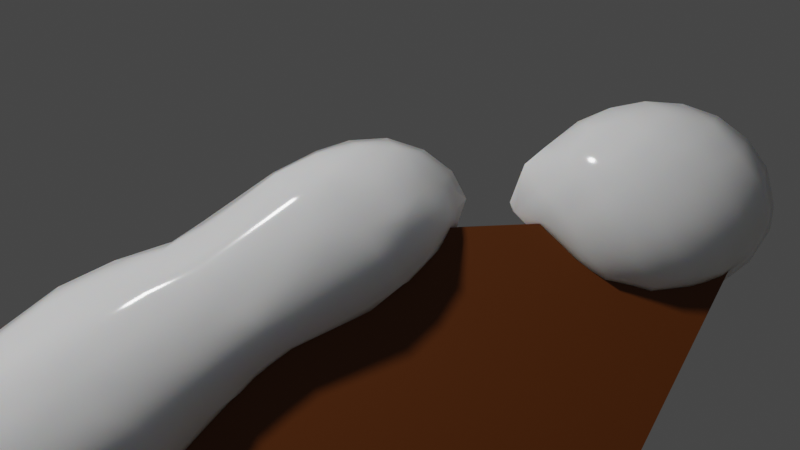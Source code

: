 # Source: sign.blend  (saved by Blender 3.3.6; exported with 4.5.12 LTS)
import bpy
from mathutils import Matrix  # noqa: F401  (used for matrix-valued properties, if any)

bpy.ops.wm.read_factory_settings(use_empty=True)
scene = bpy.context.scene
scene.name = 'Scene'

# ---- collections
col_collection = bpy.data.collections.new('Collection'); scene.collection.children.link(col_collection)

# ---- materials (node trees are filled in below, after node groups)
mat_material_001 = bpy.data.materials.new('Material.001')
mat_snow = bpy.data.materials.new('Snow')
mat_snow.displacement_method = 'DISPLACEMENT'

# ---- node groups
ng_auto_smooth = bpy.data.node_groups.new('Auto Smooth', 'GeometryNodeTree')
_s = ng_auto_smooth.interface.new_socket(name='Geometry', in_out='OUTPUT', socket_type='NodeSocketGeometry')
_s = ng_auto_smooth.interface.new_socket(name='Geometry', in_out='INPUT', socket_type='NodeSocketGeometry')
_s = ng_auto_smooth.interface.new_socket(name='Angle', in_out='INPUT', socket_type='NodeSocketFloat')
_s.subtype = 'ANGLE'
_s.min_value = 0.0
_s.max_value = 3.142
ng_auto_smooth.is_modifier = True
_N = ng_auto_smooth.nodes; _L = ng_auto_smooth.links
n0 = _N.new('NodeGroupOutput'); n0.name = 'Group Output'; n0.location = (480, -100)
n1 = _N.new('NodeGroupInput'); n1.name = 'Group Input'; n1.location = (-420, -300)
n2 = _N.new('NodeGroupInput'); n2.name = 'Group Input.001'; n2.location = (-60, -100)
n3 = _N.new('GeometryNodeSetShadeSmooth'); n3.name = 'Set Shade Smooth'; n3.location = (120, -100)
n3.domain = 'EDGE'
n4 = _N.new('GeometryNodeSetShadeSmooth'); n4.name = 'Set Shade Smooth.001'; n4.location = (300, -100)
n5 = _N.new('GeometryNodeInputMeshEdgeAngle'); n5.name = 'Edge Angle'; n5.location = (-420, -220)
n6 = _N.new('GeometryNodeInputEdgeSmooth'); n6.name = 'Is Edge Smooth'; n6.location = (-60, -160)
n7 = _N.new('GeometryNodeInputShadeSmooth'); n7.name = 'Is Face Smooth'; n7.location = (-240, -340)
n8 = _N.new('FunctionNodeBooleanMath'); n8.name = 'Boolean Math'; n8.location = (-60, -220)
n9 = _N.new('FunctionNodeCompare'); n9.name = 'Compare'; n9.location = (-240, -180)
n9.operation = 'LESS_EQUAL'
_L.new(n5.outputs[0], n9.inputs[0])
_L.new(n4.outputs[0], n0.inputs[0])
_L.new(n1.outputs[1], n9.inputs[1])
_L.new(n9.outputs[0], n8.inputs[0])
_L.new(n7.outputs[0], n8.inputs[1])
_L.new(n2.outputs[0], n3.inputs[0])
_L.new(n6.outputs[0], n3.inputs[1])
_L.new(n3.outputs[0], n4.inputs[0])
_L.new(n8.outputs[0], n3.inputs[2])
n0.is_active_output = True

# ---- material node trees
mat_material_001.use_nodes = True; mat_material_001.node_tree.nodes.clear()
_N = mat_material_001.node_tree.nodes; _L = mat_material_001.node_tree.links
n0 = _N.new('ShaderNodeBsdfPrincipled'); n0.name = 'Principled BSDF'; n0.location = (10, 300)
n0.distribution = 'GGX'
n0.subsurface_method = 'RANDOM_WALK_SKIN'
n0.inputs[0].default_value = (0.1329, 0.0331, 0.0, 1.0)
n0.inputs[3].default_value = 1.45
n0.inputs[27].default_value = (0.0, 0.0, 0.0, 1.0)
n0.inputs[28].default_value = 1.0
n1 = _N.new('ShaderNodeOutputMaterial'); n1.name = 'Material Output'; n1.location = (300, 300)
_L.new(n0.outputs[0], n1.inputs[0])
n1.is_active_output = True
mat_snow.use_nodes = True; mat_snow.node_tree.nodes.clear()
_N = mat_snow.node_tree.nodes; _L = mat_snow.node_tree.links
n0 = _N.new('ShaderNodeOutputMaterial'); n0.name = 'Material Output'; n0.location = (100, 0)
n1 = _N.new('ShaderNodeBsdfPrincipled'); n1.name = 'Principled BSDF'; n1.location = (-200, 600)
n1.subsurface_method = 'RANDOM_WALK_SKIN'
n1.inputs[0].default_value = (0.904, 0.904, 0.904, 1.0)
n1.inputs[2].default_value = 0.1
n1.inputs[3].default_value = 1.45
n1.inputs[8].default_value = 1.0
n1.inputs[10].default_value = 1.0
n1.inputs[13].default_value = 0.224
n1.inputs[20].default_value = 0.1
n1.inputs[21].default_value = 1.2
n1.inputs[27].default_value = (0.0, 0.0, 0.0, 1.0)
n1.inputs[28].default_value = 1.0
n2 = _N.new('ShaderNodeVectorMath'); n2.name = 'Vector Math'; n2.location = (-400, 400)
n2.operation = 'MULTIPLY'
n2.inputs[1].default_value = (0.5, 0.5, 0.5)
n3 = _N.new('ShaderNodeCombineXYZ'); n3.name = 'Combine XYZ'; n3.location = (-600, 400)
n3.inputs[0].default_value = 0.36
n3.inputs[1].default_value = 0.46
n3.inputs[2].default_value = 0.6
n4 = _N.new('ShaderNodeDisplacement'); n4.name = 'Displacement'; n4.location = (-200, -100)
n4.inputs[1].default_value = 0.1
n4.inputs[2].default_value = 0.3
n5 = _N.new('ShaderNodeMath'); n5.name = 'Math'; n5.location = (-400, -100)
n5.operation = 'MULTIPLY'
n5.inputs[1].default_value = 0.1
n6 = _N.new('ShaderNodeMath'); n6.name = 'Math.001'; n6.location = (-600, -100)
n7 = _N.new('ShaderNodeMath'); n7.name = 'Math.002'; n7.location = (-800, -100)
n8 = _N.new('ShaderNodeMath'); n8.name = 'Math.003'; n8.location = (-1000, -100)
n8.operation = 'MULTIPLY'
n8.inputs[1].default_value = 0.6
n9 = _N.new('ShaderNodeMath'); n9.name = 'Math.004'; n9.location = (-1000, -300)
n9.operation = 'MULTIPLY'
n9.inputs[1].default_value = 0.4
n10 = _N.new('ShaderNodeMapRange'); n10.name = 'Map Range'; n10.location = (-400, 200)
n10.inputs[1].default_value = 0.525
n10.inputs[2].default_value = 0.58
n11 = _N.new('ShaderNodeMapRange'); n11.name = 'Map Range.001'; n11.location = (-1200, -300)
n11.inputs[1].default_value = 0.069
n11.inputs[2].default_value = 0.757
n12 = _N.new('ShaderNodeMapRange'); n12.name = 'Map Range.002'; n12.location = (-800, -300)
n12.inputs[1].default_value = 0.069
n12.inputs[2].default_value = 0.757
n13 = _N.new('ShaderNodeTexVoronoi'); n13.name = 'Voronoi Texture'; n13.location = (-1500, 200)
n13.feature = 'N_SPHERE_RADIUS'
n13.inputs[2].default_value = 30.0
n14 = _N.new('ShaderNodeTexNoise'); n14.name = 'Noise Texture'; n14.location = (-1500, 0)
n14.inputs[2].default_value = 12.0
n15 = _N.new('ShaderNodeTexNoise'); n15.name = 'Noise Texture.001'; n15.location = (-1500, -250)
n15.inputs[2].default_value = 2.0
n15.inputs[3].default_value = 4.0
n16 = _N.new('ShaderNodeTexNoise'); n16.name = 'Noise Texture.002'; n16.location = (-1500, -500)
n16.inputs[2].default_value = 1.0
n16.inputs[3].default_value = 4.0
n17 = _N.new('ShaderNodeMapping'); n17.name = 'Mapping'; n17.location = (-1700, 0)
n17.inputs[3].default_value = (12.0, 12.0, 12.0)
n18 = _N.new('ShaderNodeTexCoord'); n18.name = 'Texture Coordinate'; n18.location = (-1900, 0)
_L.new(n1.outputs[0], n0.inputs[0])
_L.new(n2.outputs[0], n1.inputs[9])
_L.new(n3.outputs[0], n2.inputs[0])
_L.new(n4.outputs[0], n0.inputs[2])
_L.new(n5.outputs[0], n4.inputs[0])
_L.new(n6.outputs[0], n5.inputs[0])
_L.new(n7.outputs[0], n6.inputs[0])
_L.new(n8.outputs[0], n7.inputs[0])
_L.new(n9.outputs[0], n7.inputs[1])
_L.new(n10.outputs[0], n1.inputs[19])
_L.new(n11.outputs[0], n9.inputs[0])
_L.new(n12.outputs[0], n6.inputs[1])
_L.new(n13.outputs[4], n10.inputs[0])
_L.new(n14.outputs[0], n8.inputs[0])
_L.new(n15.outputs[0], n11.inputs[0])
_L.new(n16.outputs[0], n12.inputs[0])
_L.new(n17.outputs[0], n13.inputs[0])
_L.new(n17.outputs[0], n14.inputs[0])
_L.new(n17.outputs[0], n15.inputs[0])
_L.new(n17.outputs[0], n16.inputs[0])
_L.new(n18.outputs[3], n17.inputs[0])
n0.is_active_output = True

# ---- world
world_world = bpy.data.worlds.new('World'); scene.world = world_world
world_world.use_nodes = True; world_world.node_tree.nodes.clear()
_N = world_world.node_tree.nodes; _L = world_world.node_tree.links
n0 = _N.new('ShaderNodeOutputWorld'); n0.name = 'World Output'; n0.location = (300, 300)
n1 = _N.new('ShaderNodeBackground'); n1.name = 'Background'; n1.location = (10, 300)
n1.inputs[0].default_value = (0.05088, 0.05088, 0.05088, 1.0)
_L.new(n1.outputs[0], n0.inputs[0])
n0.is_active_output = True
world_world.color = (0.05088, 0.05088, 0.05088)
world_world.use_sun_shadow = False
world_world.sun_shadow_jitter_overblur = 0.0

# ---- cameras
cam_camera = bpy.data.cameras.new('Camera')

# ---- lights
light_spot = bpy.data.lights.new('Spot', 'SPOT')
light_spot.transmission_factor = 0.0
light_spot.energy = 1000.0
light_spot.shadow_soft_size = 0.25
light_spot.shadow_maximum_resolution = 0.006
light_spot.use_absolute_resolution = True

# ---- meshes
me_cylinder = bpy.data.meshes.new('Cylinder')
me_cylinder.from_pydata([(0.0, 1.0, -0.946), (0.0, 1.0, 1.054), (0.7071, 0.7071, -0.946), (0.7071, 0.7071, 1.054), (1.0, 0.0, -0.946), (1.0, 0.0, 1.054), (0.7071, -0.7071, -0.946), (0.7071, -0.7071, 1.054), (0.0, -1.0, -0.946), (0.0, -1.0, 1.054), (-0.7071, -0.7071, -0.946), (-0.7071, -0.7071, 1.054), (-1.0, 0.0, -0.946), (-1.0, 0.0, 1.054), (-0.7071, 0.7071, -0.946), (-0.7071, 0.7071, 1.054), (0.2898, -2.987, 2.12), (0.2898, -2.987, 1.017), (0.2898, 3.879, 2.12), (0.2898, 3.879, 1.017), (0.2898, -6.023, 1.568), (-0.3623, -2.987, 2.12), (-0.3623, -2.987, 1.017), (-0.3623, 3.879, 2.12), (-0.3623, 3.879, 1.017), (-0.3623, -6.023, 1.568), (-0.5352, 3.258, 2.053), (-0.5023, 3.604, 2.137), (-0.8754, 3.227, 2.142), (-0.5955, 3.697, 2.238), (-0.9473, 3.324, 2.242), (-0.9414, 3.301, 2.368), (-0.5922, 3.686, 2.361), (-0.5165, 3.582, 2.449), (-0.1603, 3.83, 2.356), (-0.1603, 3.841, 2.241), (0.2146, 3.787, 2.356), (0.2146, 3.798, 2.241), (0.5652, 3.606, 2.241), (0.5565, 3.603, 2.355), (0.2156, 3.635, 2.127), (0.1844, 3.624, 2.468), (-0.9255, 2.915, 2.474), (-1.103, 2.883, 2.356), (-1.003, 2.508, 2.47), (-1.158, 2.49, 2.355), (-1.165, 2.504, 2.241), (-1.112, 2.883, 2.241), (-1.147, 1.758, 2.356), (-1.156, 1.753, 2.242), (-0.996, 1.78, 2.471), (-1.027, 0.8128, 2.471), (-1.172, 1.011, 2.356), (-1.181, 1.008, 2.241), (-1.151, 0.5505, 2.356), (-1.157, 0.5269, 2.238), (-0.8985, -0.01197, 2.466), (-1.003, -0.3597, 2.355), (-0.9, -0.7038, 2.419), (-1.012, -0.3434, 2.239), (-0.8754, -0.4589, 2.138), (-0.9049, -0.08007, 2.129), (-0.5191, -0.06366, 2.021), (-0.5596, 0.1961, 2.009), (-0.9337, 0.1538, 2.114), (-0.5371, 0.7922, 1.978), (-0.7345, 0.7718, 2.015), (-0.9091, 0.7602, 2.065), (-1.055, 0.7773, 2.127), (-0.9093, 1.758, 2.076), (-1.027, 1.761, 2.127), (-0.9108, 2.505, 2.075), (-1.036, 2.487, 2.128), (-0.94, 2.936, 2.115), (-0.9057, -0.8941, 2.16), (-0.8332, -0.8786, 2.128), (-0.9265, -1.908, 2.119), (-0.9958, -0.8595, 2.356), (-1.007, -0.8531, 2.241), (-0.9004, -1.89, 2.464), (-1.076, -1.893, 2.355), (-1.091, -1.912, 2.239), (-1.03, -2.366, 2.356), (-1.055, -2.366, 2.241), (-0.9173, -2.748, 2.359), (-0.9411, -2.792, 2.239), (-0.8706, -2.336, 2.456), (-0.6814, -3.116, 2.356), (-0.745, -3.116, 2.241), (-0.5352, -3.244, 2.356), (-0.5352, -3.335, 2.241), (-0.5387, -0.3572, 2.538), (-0.564, 0.5214, 2.592), (-0.9105, 0.7664, 2.516), (-0.6036, 1.021, 2.596), (-0.5594, 1.753, 2.592), (-0.5675, 2.495, 2.59), (-0.9093, 1.751, 2.506), (-0.9125, 2.498, 2.507), (-0.5221, 2.865, 2.58), (-0.156, 3.236, 2.571), (-0.5352, 3.258, 2.529), (-0.162, 0.873, 2.638), (-0.1732, 0.1771, 2.609), (0.2283, 0.1799, 2.601), (0.5895, -0.1165, 2.52), (0.5535, 0.2949, 2.57), (0.2146, 0.6334, 2.626), (0.5964, 0.8231, 2.586), (0.2153, 1.079, 2.633), (0.5871, 1.471, 2.583), (0.2038, 2.462, 2.617), (0.5503, 2.476, 2.574), (0.2477, 2.937, 2.593), (0.5895, 2.883, 2.543), (0.2146, 3.258, 2.555), (0.6064, 3.295, 2.475), (-0.1603, 2.883, 2.607), (-0.1603, 2.508, 2.624), (-0.1545, 1.782, 2.628), (0.5777, -0.5803, 2.473), (0.2146, -0.4914, 2.552), (0.5538, -0.8714, 2.458), (0.2088, -0.9666, 2.532), (0.5453, -1.247, 2.457), (0.2136, -1.877, 2.547), (0.5756, -1.889, 2.463), (0.2146, -2.366, 2.53), (0.5487, -2.328, 2.457), (0.225, -2.822, 2.486), (0.3501, -2.741, 2.47), (-0.1605, -3.108, 2.46), (-0.1603, -2.741, 2.523), (0.2146, -3.116, 2.421), (0.2146, -3.275, 2.356), (-0.1603, -3.379, 2.356), (-0.1603, -2.366, 2.555), (-0.1667, -1.839, 2.571), (-0.1603, -0.8663, 2.556), (-0.1666, -0.4643, 2.567), (0.9066, 0.3032, 2.464), (1.019, 0.1884, 2.358), (0.8068, -0.4914, 2.356), (0.8248, -0.4658, 2.242), (0.5783, -0.7925, 2.131), (0.5966, -0.454, 2.103), (1.031, 0.2033, 2.242), (0.9356, 0.3002, 2.133), (0.975, 0.8264, 2.471), (1.099, 0.6334, 2.356), (1.131, 1.13, 2.355), (1.137, 1.181, 2.241), (1.108, 0.6334, 2.241), (0.9697, 1.438, 2.468), (0.9259, 2.483, 2.456), (1.043, 2.499, 2.356), (1.052, 2.493, 2.241), (0.9738, 2.91, 2.363), (0.9823, 2.923, 2.234), (0.8199, 2.883, 2.47), (0.8355, 3.258, 2.356), (0.8461, 3.258, 2.241), (0.6283, 3.311, 2.116), (0.8519, 2.883, 2.127), (0.5516, 2.862, 2.027), (0.9406, 2.516, 2.137), (0.986, 1.491, 2.125), (0.5795, 2.491, 2.015), (0.9916, 1.008, 2.116), (0.9737, 0.6022, 2.125), (0.6169, 0.6126, 2.008), (0.576, 0.3072, 2.017), (0.216, 0.4779, 1.961), (0.6317, 1.007, 2.001), (0.2288, 1.122, 1.951), (0.6316, 1.509, 2.008), (0.2092, 2.498, 1.966), (0.2146, 2.883, 1.984), (0.2081, 3.232, 2.022), (-0.1603, 2.883, 1.975), (-0.1603, 2.508, 1.958), (-0.1488, 1.762, 1.954), (0.2246, -0.2264, 2.012), (-0.1661, 0.4995, 1.955), (-0.1717, -0.4091, 2.012), (0.721, -0.8663, 2.356), (0.732, -0.8663, 2.241), (0.7015, -1.241, 2.356), (0.7124, -1.241, 2.241), (0.7471, -1.9, 2.355), (0.7609, -1.929, 2.24), (0.7087, -2.366, 2.356), (0.7332, -2.366, 2.241), (0.6016, -2.773, 2.362), (0.6237, -2.831, 2.242), (0.4626, -3.116, 2.241), (0.4013, -3.116, 2.356), (0.2146, -3.375, 2.241), (-0.7726, 3.258, 2.47), (-0.1893, 3.641, 2.472), (-0.1566, 3.258, 2.016), (-0.5445, 2.913, 2.01), (-0.162, 3.666, 2.118), (-0.6799, 2.495, 2.013), (-0.5401, 2.49, 1.989), (-0.1609, 1.057, 1.945), (-0.5359, 1.762, 1.987), (-0.6806, 1.772, 2.013), (-0.5409, -0.9566, 2.056), (-0.7801, -0.7063, 2.469), (-0.5335, -0.8927, 2.528), (-0.5336, -1.878, 2.548), (-0.5352, -2.366, 2.531), (-0.5831, -2.81, 2.479), (-0.9093, -2.36, 2.126), (-0.1635, -0.9759, 2.029), (0.2146, -1.241, 2.048), (0.2079, -0.7379, 2.044), (0.2146, -1.616, 2.034), (-0.1224, -1.565, 2.011), (-0.1603, -1.991, 2.002), (0.1827, -1.981, 2.02), (-0.1591, -2.545, 2.013), (0.1732, -2.336, 2.022), (0.2146, -2.741, 2.056), (0.2268, -3.177, 2.121), (-0.1603, -3.116, 2.069), (-0.1605, -3.477, 2.142), (-0.3681, -1.902, 2.008), (-0.356, -2.366, 2.013), (0.5659, -1.252, 2.135), (0.6054, -1.941, 2.121), (-0.5352, -0.4914, 2.048), (-0.5365, -1.907, 2.025), (-0.5352, -2.366, 2.031), (-0.9102, -2.741, 2.187), (0.5895, -2.369, 2.128), (0.5466, -2.718, 2.142), (-0.8007, -2.741, 2.127), (-0.5391, -3.14, 2.122), (-0.5352, -3.116, 2.412), (-0.5352, -2.741, 2.058), (-0.1717, -3.506, 2.246), (-0.03135, -3.491, 2.241), (-0.5352, -4.102, 1.899), (-0.6718, -4.241, 1.899), (-0.5707, -4.204, 1.773), (-0.5318, -4.186, 2.022), (-0.1723, -3.855, 2.012), (-0.1603, -3.91, 1.899), (-0.1603, -3.866, 2.047), (0.0572, -3.866, 2.013), (0.2146, -3.947, 2.013), (0.2146, -3.947, 1.899), (-0.1603, -4.014, 1.785), (0.2146, -4.026, 1.785), (0.5261, -4.235, 2.007), (0.6172, -4.198, 1.903), (0.6284, -4.223, 1.775), (-0.895, -4.597, 1.897), (-0.9183, -4.632, 1.785), (-0.928, -4.957, 1.665), (-0.7844, -4.616, 1.671), (-0.9952, -4.991, 1.899), (-1.028, -4.991, 1.785), (-0.8526, -4.967, 2.003), (-0.9609, -5.4, 1.917), (-0.8737, -5.711, 1.895), (-0.7808, -5.365, 2.013), (-1.032, -5.365, 1.785), (-0.9487, -5.372, 1.652), (-0.759, -5.365, 1.556), (-0.6947, -4.991, 1.556), (-0.5352, -5.365, 1.491), (-0.5352, -4.991, 1.514), (-0.5352, -5.74, 1.508), (-0.6861, -5.74, 1.556), (-0.8989, -5.734, 1.68), (-0.9164, -5.771, 1.802), (-0.5352, -4.616, 2.089), (-0.7533, -4.616, 2.013), (-0.1609, -4.236, 2.124), (-0.2092, -4.55, 2.139), (-0.5352, -4.991, 2.099), (-0.3547, -4.991, 2.127), (-0.5375, -6.119, 1.9), (-0.6874, -6.115, 1.785), (-0.5522, -5.763, 2.018), (-0.1582, -6.073, 2.003), (-0.1603, -6.319, 1.899), (0.2121, -6.095, 2.004), (0.2146, -6.353, 1.899), (0.6093, -6.192, 1.915), (0.6383, -5.775, 2.03), (0.2146, -5.74, 2.084), (0.2163, -5.366, 2.128), (0.5895, -5.365, 2.086), (0.2717, -4.945, 2.139), (0.2284, -4.578, 2.132), (0.5895, -4.991, 2.094), (0.5895, -4.616, 2.069), (-0.1701, -5.371, 2.126), (-0.1603, -4.991, 2.144), (0.9361, -5.359, 1.994), (0.9264, -5.007, 1.998), (1.084, -4.991, 1.899), (1.105, -5.365, 1.899), (1.144, -4.991, 1.785), (1.184, -5.365, 1.785), (1.082, -4.991, 1.671), (1.144, -5.365, 1.671), (0.9692, -5.37, 1.558), (0.922, -5.017, 1.572), (1.117, -5.74, 1.785), (1.095, -5.74, 1.671), (0.9565, -4.621, 1.895), (0.9695, -4.582, 1.771), (0.9906, -5.772, 1.906), (0.7402, -6.115, 1.899), (0.9412, -6.086, 1.782), (0.5895, -6.381, 1.785), (0.5895, -6.39, 1.671), (0.2317, -6.5, 1.661), (0.6501, -6.165, 1.548), (0.2146, -6.36, 1.556), (0.5895, -6.115, 1.523), (0.2146, -6.115, 1.48), (0.5392, -5.733, 1.455), (0.2255, -5.797, 1.434), (0.562, -5.373, 1.453), (0.2146, -5.365, 1.426), (0.2086, -5.029, 1.448), (0.5895, -4.991, 1.489), (0.5846, -4.623, 1.558), (0.2151, -4.545, 1.53), (-0.179, -4.555, 1.534), (-0.1744, -5.334, 1.436), (-0.1549, -5.734, 1.443), (-0.1603, -6.301, 1.556), (-0.1293, -6.473, 1.673), (-0.1603, -6.452, 1.785), (0.1807, -6.497, 1.786), (0.9318, -6.091, 1.672), (-0.5352, -6.257, 1.785), (-0.5988, -6.185, 1.665), (-0.5008, -6.087, 1.563), (-0.5352, -5.365, 2.081), (-0.1603, -5.74, 2.08), (-0.5122, -4.644, 1.565), (0.2394, -4.201, 1.656), (0.5485, -4.281, 1.679), (0.2146, -4.241, 2.104), (0.7566, -4.616, 2.013), (-0.4806, -4.28, 1.68), (-0.1654, -4.208, 1.653), (-0.1603, -4.991, 1.461), (-0.1603, -6.115, 1.498), (0.9421, -5.737, 1.561), (0.9362, -4.663, 1.675)], [], [(0, 1, 3, 2), (2, 3, 5, 4), (4, 5, 7, 6), (6, 7, 9, 8), (8, 9, 11, 10), (10, 11, 13, 12), (3, 1, 15, 13, 11, 9, 7, 5), (12, 13, 15, 14), (14, 15, 1, 0), (0, 2, 4, 6, 8, 10, 12, 14), (16, 18, 19, 17), (17, 20, 16), (21, 22, 24, 23), (22, 21, 25), (16, 20, 25, 21), (17, 19, 24, 22), (18, 16, 21, 23), (20, 17, 22, 25), (19, 18, 23, 24), (28, 27, 26), (40, 37, 38), (39, 36, 41), (43, 42, 31), (51, 54, 56), (57, 58, 56), (64, 63, 62), (72, 73, 71), (60, 75, 74), (75, 76, 74), (82, 84, 86), (92, 56, 91), (42, 98, 99), (101, 99, 100), (92, 91, 103), (104, 105, 106), (109, 107, 108), (109, 108, 110), (113, 111, 112), (113, 114, 115), (116, 115, 114), (154, 112, 153), (112, 111, 110), (121, 123, 120), (131, 133, 129), (137, 125, 123), (143, 141, 142), (147, 143, 144), (149, 150, 148), (161, 158, 162), (163, 162, 158), (162, 163, 164), (175, 167, 166), (171, 172, 170), (178, 164, 177), (171, 145, 182), (155, 157, 154), (142, 120, 122), (185, 142, 122), (139, 104, 103), (103, 91, 139), (49, 52, 48), (44, 45, 50), (198, 33, 31), (32, 31, 33), (178, 40, 162), (41, 116, 39), (159, 116, 114), (34, 32, 199), (26, 27, 200), (33, 198, 101), (36, 34, 41), (201, 73, 26), (42, 198, 31), (201, 204, 203), (117, 99, 118), (206, 181, 205), (178, 162, 164), (161, 162, 38), (158, 156, 165), (42, 99, 198), (101, 198, 99), (204, 180, 181), (94, 97, 93), (180, 176, 181), (159, 154, 157), (165, 166, 167), (42, 44, 98), (202, 27, 35), (100, 99, 117), (151, 166, 165), (156, 151, 165), (50, 97, 98), (118, 96, 119), (209, 210, 91), (223, 224, 222), (97, 51, 93), (51, 56, 93), (119, 95, 102), (65, 183, 63), (232, 62, 184), (68, 55, 53), (94, 93, 92), (181, 174, 205), (109, 102, 107), (139, 121, 104), (147, 145, 171), (146, 143, 147), (29, 27, 28, 30), (59, 55, 61), (209, 56, 58), (63, 183, 184), (62, 63, 184), (102, 92, 103), (217, 182, 145), (140, 106, 105), (217, 145, 144), (219, 228, 215), (138, 210, 137), (221, 218, 231), (214, 238, 235), (88, 239, 90), (87, 89, 240), (229, 222, 234), (241, 234, 222), (239, 226, 227), (225, 195, 197), (134, 196, 133), (83, 81, 214), (213, 86, 84), (238, 239, 235), (84, 87, 240), (239, 227, 90), (242, 90, 227), (243, 242, 227), (135, 89, 242), (128, 130, 193), (225, 237, 195), (194, 195, 237), (196, 193, 133), (227, 225, 197), (243, 227, 197), (135, 242, 134), (246, 245, 244), (247, 248, 244), (249, 244, 248), (251, 248, 250), (253, 249, 252), (252, 256, 253), (257, 253, 256), (259, 263, 265), (263, 266, 265), (268, 265, 266), (270, 277, 269), (278, 269, 277), (247, 280, 279), (247, 279, 281), (269, 278, 266), (267, 266, 278), (267, 285, 287), (285, 289, 288), (290, 292, 293), (295, 294, 293), (296, 295, 293), (302, 301, 295), (297, 302, 295), (284, 301, 302), (318, 317, 292), (293, 292, 317), (318, 319, 317), (291, 292, 290), (291, 341, 292), (327, 325, 328), (326, 328, 325), (331, 329, 330), (331, 332, 329), (333, 332, 334), (331, 334, 332), (344, 343, 286), (276, 345, 277), (344, 277, 345), (255, 258, 349), (350, 349, 258), (256, 252, 351), (257, 315, 258), (316, 258, 315), (298, 300, 351), (256, 351, 300), (352, 256, 300), (313, 317, 319), (262, 353, 348), (353, 262, 246), (246, 254, 353), (354, 353, 254), (248, 247, 281), (250, 248, 281), (348, 335, 355), (274, 348, 355), (350, 333, 349), (333, 312, 332), (323, 357, 342), (314, 342, 357), (348, 353, 354), (348, 354, 335), (272, 348, 274), (261, 264, 260), (345, 276, 275), (252, 251, 351), (356, 337, 326), (350, 358, 333), (333, 358, 312), (352, 304, 315), (303, 293, 317), (280, 259, 265), (275, 273, 337), (276, 277, 270), (271, 276, 270), (338, 345, 356), (345, 338, 339), (344, 345, 339), (301, 347, 294), (295, 301, 294), (291, 289, 341), (358, 309, 312), (305, 315, 304), (30, 31, 32, 29), (34, 35, 29, 32), (34, 36, 37, 35), (37, 36, 39, 38), (44, 42, 43, 45), (45, 43, 47, 46), (49, 48, 45, 46), (51, 50, 48, 52), (50, 45, 48), (55, 54, 52, 53), (49, 53, 52), (69, 67, 68, 70), (54, 57, 56), (59, 61, 60), (61, 64, 62), (63, 66, 65), (68, 67, 64), (69, 70, 72, 71), (77, 57, 59, 78), (80, 79, 58, 77), (83, 82, 80, 81), (85, 84, 82, 83), (87, 84, 85, 88), (89, 87, 88, 90), (86, 79, 80, 82), (80, 77, 78, 81), (98, 97, 95, 96), (57, 77, 58), (92, 93, 56), (107, 104, 106, 108), (98, 96, 99), (94, 92, 102), (111, 113, 117, 118), (110, 111, 109), (116, 41, 115), (113, 100, 117), (109, 111, 119, 102), (114, 113, 112), (121, 120, 105, 104), (125, 126, 124, 123), (123, 122, 120), (124, 122, 123), (125, 127, 128, 126), (127, 129, 130, 128), (133, 131, 135, 134), (132, 131, 129), (132, 129, 127, 136), (136, 127, 125, 137), (138, 123, 121, 139), (138, 137, 123), (140, 120, 142, 141), (140, 105, 120), (140, 141, 149, 148), (147, 144, 145), (141, 143, 146), (150, 149, 152, 151), (154, 153, 150, 155), (155, 156, 158, 157), (159, 157, 160, 116), (160, 157, 158, 161), (173, 170, 172, 174), (163, 158, 165), (171, 170, 169), (169, 147, 171), (175, 174, 176, 167), (174, 175, 173), (176, 177, 164, 167), (176, 180, 179, 177), (172, 182, 184, 183), (181, 176, 174), (172, 171, 182), (39, 160, 161, 38), (150, 151, 156, 155), (149, 141, 146, 152), (150, 153, 148), (142, 185, 186, 143), (185, 187, 188, 186), (124, 187, 185, 122), (124, 126, 189, 187), (189, 191, 192, 190), (191, 193, 194, 192), (194, 193, 196, 195), (191, 128, 193), (134, 197, 195, 196), (128, 191, 189, 126), (189, 190, 188, 187), (103, 104, 107, 102), (59, 57, 54, 55), (43, 31, 30, 47), (51, 52, 54), (98, 44, 50), (28, 73, 47, 30), (178, 200, 202, 40), (201, 200, 179), (32, 33, 199), (27, 202, 200), (34, 199, 41), (100, 115, 41, 199), (203, 71, 73, 201), (162, 40, 38), (160, 39, 116), (73, 28, 26), (101, 100, 199, 33), (97, 50, 51), (200, 201, 26), (204, 206, 207, 203), (99, 96, 118), (65, 66, 207, 206), (178, 177, 179, 200), (37, 40, 202, 35), (165, 167, 164, 163), (100, 113, 115), (118, 119, 111), (72, 46, 47, 73), (207, 69, 71, 203), (179, 180, 204, 201), (114, 112, 154, 159), (27, 29, 35), (119, 96, 95), (65, 205, 183), (66, 67, 69, 207), (211, 210, 209, 79), (206, 204, 181), (102, 95, 94), (153, 112, 110), (168, 166, 151), (86, 212, 211, 79), (74, 76, 81, 78), (212, 86, 213), (216, 218, 219, 215), (215, 217, 216), (215, 184, 217), (184, 182, 217), (223, 222, 220, 221), (219, 221, 220), (224, 225, 226, 222), (230, 216, 217, 144), (225, 227, 226), (221, 219, 218), (137, 210, 211), (190, 231, 230, 188), (68, 53, 49, 70), (64, 67, 66, 63), (108, 148, 153, 110), (68, 64, 55), (65, 206, 205), (108, 106, 140, 148), (49, 46, 72, 70), (174, 172, 183, 205), (94, 95, 97), (91, 56, 209), (168, 173, 175, 166), (168, 169, 170, 173), (152, 169, 168, 151), (232, 60, 61, 62), (208, 75, 60, 232), (55, 64, 61), (74, 78, 59, 60), (215, 208, 232, 184), (138, 139, 91, 210), (147, 169, 152, 146), (208, 233, 76, 75), (144, 143, 186), (234, 233, 228, 229), (209, 58, 79), (208, 215, 228, 233), (218, 216, 230, 231), (213, 131, 132), (230, 144, 186, 188), (234, 214, 76, 233), (235, 85, 83, 214), (132, 136, 212, 213), (228, 219, 220), (135, 131, 240, 89), (231, 236, 223, 221), (237, 236, 192, 194), (234, 241, 238, 214), (235, 239, 88, 85), (81, 76, 214), (239, 238, 241), (220, 222, 229, 228), (213, 84, 240), (136, 137, 211, 212), (226, 239, 241, 222), (237, 224, 223, 236), (131, 213, 240), (89, 90, 242), (192, 236, 231, 190), (133, 193, 130, 129), (224, 237, 225), (134, 242, 243, 197), (251, 252, 249, 248), (244, 245, 247), (253, 255, 254, 249), (260, 259, 245, 246), (259, 260, 264, 263), (262, 261, 260), (269, 266, 263, 264), (270, 269, 264, 261), (270, 261, 272, 271), (274, 273, 271, 272), (273, 275, 276, 271), (279, 283, 284, 282), (279, 282, 281), (267, 278, 286, 285), (291, 290, 288, 289), (297, 299, 300, 298), (294, 290, 293), (296, 303, 304, 299), (298, 281, 282), (293, 303, 296), (303, 306, 305, 304), (306, 308, 307, 305), (307, 308, 310, 309), (310, 311, 312, 309), (313, 314, 310, 308), (315, 305, 307, 316), (306, 317, 313, 308), (320, 341, 322, 321), (341, 320, 292), (321, 322, 324, 323), (325, 323, 324, 326), (327, 328, 330, 329), (322, 339, 338, 324), (336, 331, 330), (320, 321, 342, 319), (339, 341, 340), (346, 283, 265, 268), (287, 285, 288), (285, 286, 343), (347, 301, 346, 287), (346, 268, 287), (244, 249, 254, 246), (346, 301, 284, 283), (257, 258, 255, 253), (296, 299, 297, 295), (280, 247, 245, 259), (262, 260, 246), (356, 345, 275, 337), (282, 284, 302), (339, 340, 343, 344), (299, 304, 352, 300), (287, 288, 347), (333, 334, 349), (323, 325, 327, 357), (283, 279, 280, 265), (277, 344, 286, 278), (354, 349, 334, 335), (255, 349, 354, 254), (351, 251, 250, 281), (334, 331, 355, 335), (297, 298, 282, 302), (294, 347, 288, 290), (337, 328, 326), (341, 339, 322), (316, 358, 350, 258), (257, 256, 352, 315), (358, 316, 307, 309), (313, 319, 342, 314), (274, 355, 336, 273), (268, 266, 267, 287), (261, 262, 348), (272, 261, 348), (273, 336, 337), (289, 285, 343, 340), (330, 328, 337, 336), (331, 336, 355), (281, 298, 351), (356, 326, 324, 338), (329, 332, 312, 311), (289, 340, 341), (357, 327, 329, 311), (357, 311, 310, 314), (318, 292, 320, 319), (306, 303, 317), (323, 342, 321)])
me_cylinder.polygons.foreach_set('use_smooth', [1, 1, 1, 1, 1, 1, 1, 1, 1, 1, 0, 0, 0, 0, 0, 0, 0, 0, 0, 1, 1, 1, 1, 1, 1, 1, 1, 1, 1, 1, 1, 1, 1, 1, 1, 1, 1, 1, 1, 1, 1, 1, 1, 1, 1, 1, 1, 1, 1, 1, 1, 1, 1, 1, 1, 1, 1, 1, 1, 1, 1, 1, 1, 1, 1, 1, 1, 1, 1, 1, 1, 1, 1, 1, 1, 1, 1, 1, 1, 1, 1, 1, 1, 1, 1, 1, 1, 1, 1, 1, 1, 1, 1, 1, 1, 1, 1, 1, 1, 1, 1, 1, 1, 1, 1, 1, 1, 1, 1, 1, 1, 1, 1, 1, 1, 1, 1, 1, 1, 1, 1, 1, 1, 1, 1, 1, 1, 1, 1, 1, 1, 1, 1, 1, 1, 1, 1, 1, 1, 1, 1, 1, 1, 1, 1, 1, 1, 1, 1, 1, 1, 1, 1, 1, 1, 1, 1, 1, 1, 1, 1, 1, 1, 1, 1, 1, 1, 1, 1, 1, 1, 1, 1, 1, 1, 1, 1, 1, 1, 1, 1, 1, 1, 1, 1, 1, 1, 1, 1, 1, 1, 1, 1, 1, 1, 1, 1, 1, 1, 1, 1, 1, 1, 1, 1, 1, 1, 1, 1, 1, 1, 1, 1, 1, 1, 1, 1, 1, 1, 1, 1, 1, 1, 1, 1, 1, 1, 1, 1, 1, 1, 1, 1, 1, 1, 1, 1, 1, 1, 1, 1, 1, 1, 1, 1, 1, 1, 1, 1, 1, 1, 1, 1, 1, 1, 1, 1, 1, 1, 1, 1, 1, 1, 1, 1, 1, 1, 1, 1, 1, 1, 1, 1, 1, 1, 1, 1, 1, 1, 1, 1, 1, 1, 1, 1, 1, 1, 1, 1, 1, 1, 1, 1, 1, 1, 1, 1, 1, 1, 1, 1, 1, 1, 1, 1, 1, 1, 1, 1, 1, 1, 1, 1, 1, 1, 1, 1, 1, 1, 1, 1, 1, 1, 1, 1, 1, 1, 1, 1, 1, 1, 1, 1, 1, 1, 1, 1, 1, 1, 1, 1, 1, 1, 1, 1, 1, 1, 1, 1, 1, 1, 1, 1, 1, 1, 1, 1, 1, 1, 1, 1, 1, 1, 1, 1, 1, 1, 1, 1, 1, 1, 1, 1, 1, 1, 1, 1, 1, 1, 1, 1, 1, 1, 1, 1, 1, 1, 1, 1, 1, 1, 1, 1, 1, 1, 1, 1, 1, 1, 1, 1, 1, 1, 1, 1, 1, 1, 1, 1, 1, 1, 1, 1, 1, 1, 1, 1, 1, 1, 1, 1, 1, 1, 1, 1, 1, 1, 1, 1, 1, 1, 1, 1, 1, 1, 1, 1, 1, 1, 1, 1, 1, 1, 1, 1, 1, 1, 1, 1, 1, 1, 1, 1, 1, 1, 1, 1, 1, 1, 1, 1, 1, 1, 1, 1, 1, 1, 1, 1, 1, 1, 1, 1, 1, 1, 1, 1, 1, 1, 1, 1, 1, 1, 1, 1, 1, 1, 1, 1, 1, 1, 1, 1, 1, 1, 1, 1, 1, 1, 1])
me_cylinder.polygons.foreach_set('material_index', [0, 0, 0, 0, 0, 0, 0, 0, 0, 0, 0, 0, 0, 0, 0, 0, 0, 0, 0, 1, 1, 1, 1, 1, 1, 1, 1, 1, 1, 1, 1, 1, 1, 1, 1, 1, 1, 1, 1, 1, 1, 1, 1, 1, 1, 1, 1, 1, 1, 1, 1, 1, 1, 1, 1, 1, 1, 1, 1, 1, 1, 1, 1, 1, 1, 1, 1, 1, 1, 1, 1, 1, 1, 1, 1, 1, 1, 1, 1, 1, 1, 1, 1, 1, 1, 1, 1, 1, 1, 1, 1, 1, 1, 1, 1, 1, 1, 1, 1, 1, 1, 1, 1, 1, 1, 1, 1, 1, 1, 1, 1, 1, 1, 1, 1, 1, 1, 1, 1, 1, 1, 1, 1, 1, 1, 1, 1, 1, 1, 1, 1, 1, 1, 1, 1, 1, 1, 1, 1, 1, 1, 1, 1, 1, 1, 1, 1, 1, 1, 1, 1, 1, 1, 1, 1, 1, 1, 1, 1, 1, 1, 1, 1, 1, 1, 1, 1, 1, 1, 1, 1, 1, 1, 1, 1, 1, 1, 1, 1, 1, 1, 1, 1, 1, 1, 1, 1, 1, 1, 1, 1, 1, 1, 1, 1, 1, 1, 1, 1, 1, 1, 1, 1, 1, 1, 1, 1, 1, 1, 1, 1, 1, 1, 1, 1, 1, 1, 1, 1, 1, 1, 1, 1, 1, 1, 1, 1, 1, 1, 1, 1, 1, 1, 1, 1, 1, 1, 1, 1, 1, 1, 1, 1, 1, 1, 1, 1, 1, 1, 1, 1, 1, 1, 1, 1, 1, 1, 1, 1, 1, 1, 1, 1, 1, 1, 1, 1, 1, 1, 1, 1, 1, 1, 1, 1, 1, 1, 1, 1, 1, 1, 1, 1, 1, 1, 1, 1, 1, 1, 1, 1, 1, 1, 1, 1, 1, 1, 1, 1, 1, 1, 1, 1, 1, 1, 1, 1, 1, 1, 1, 1, 1, 1, 1, 1, 1, 1, 1, 1, 1, 1, 1, 1, 1, 1, 1, 1, 1, 1, 1, 1, 1, 1, 1, 1, 1, 1, 1, 1, 1, 1, 1, 1, 1, 1, 1, 1, 1, 1, 1, 1, 1, 1, 1, 1, 1, 1, 1, 1, 1, 1, 1, 1, 1, 1, 1, 1, 1, 1, 1, 1, 1, 1, 1, 1, 1, 1, 1, 1, 1, 1, 1, 1, 1, 1, 1, 1, 1, 1, 1, 1, 1, 1, 1, 1, 1, 1, 1, 1, 1, 1, 1, 1, 1, 1, 1, 1, 1, 1, 1, 1, 1, 1, 1, 1, 1, 1, 1, 1, 1, 1, 1, 1, 1, 1, 1, 1, 1, 1, 1, 1, 1, 1, 1, 1, 1, 1, 1, 1, 1, 1, 1, 1, 1, 1, 1, 1, 1, 1, 1, 1, 1, 1, 1, 1, 1, 1, 1, 1, 1, 1, 1, 1, 1, 1, 1, 1, 1, 1, 1, 1, 1, 1, 1, 1, 1, 1, 1, 1, 1, 1, 1, 1, 1, 1, 1, 1, 1, 1, 1, 1, 1, 1, 1, 1, 1, 1, 1, 1, 1])
_uv = me_cylinder.uv_layers.new(name='UVMap')
_uv.uv.foreach_set('vector', [1.0, 0.5, 1.0, 1.0, 0.875, 1.0, 0.875, 0.5, 0.875, 0.5, 0.875, 1.0, 0.75, 1.0, 0.75, 0.5, 0.75, 0.5, 0.75, 1.0, 0.625, 1.0, 0.625, 0.5, 0.625, 0.5, 0.625, 1.0, 0.5, 1.0, 0.5, 0.5, 0.5, 0.5, 0.5, 1.0, 0.375, 1.0, 0.375, 0.5, 0.375, 0.5, 0.375, 1.0, 0.25, 1.0, 0.25, 0.5, 0.4197, 0.4197, 0.25, 0.49, 0.08029, 0.4197, 0.01, 0.25, 0.08029, 0.08029, 0.25, 0.01, 0.4197, 0.08029, 0.49, 0.25, 0.25, 0.5, 0.25, 1.0, 0.125, 1.0, 0.125, 0.5, 0.125, 0.5, 0.125, 1.0, 0.0, 1.0, 0.0, 0.5, 0.75, 0.49, 0.9197, 0.4197, 0.99, 0.25, 0.9197, 0.08029, 0.75, 0.01, 0.5803, 0.08029, 0.51, 0.25, 0.5803, 0.4197, 0.0, 0.0, 0.0, 1.0, 1.0, 1.0, 1.0, 0.0, 1.0, 0.0, 0.0, 0.0, 0.0, 0.0, 0.0, 0.0, 1.0, 0.0, 1.0, 1.0, 0.0, 1.0, 1.0, 0.0, 0.0, 0.0, 0.0, 0.0, 0.0, 0.0, 0.0, 0.0, 0.0, 0.0, 0.0, 0.0, 1.0, 0.0, 1.0, 1.0, 1.0, 1.0, 1.0, 0.0, 0.0, 1.0, 0.0, 0.0, 0.0, 0.0, 0.0, 1.0, 0.0, 0.0, 1.0, 0.0, 1.0, 0.0, 0.0, 0.0, 1.0, 1.0, 0.0, 1.0, 0.0, 1.0, 1.0, 1.0, 0.0, 0.0, 0.0, 0.0, 0.0, 0.0, 0.0, 0.0, 0.0, 0.0, 0.0, 0.0, 0.0, 0.0, 0.0, 0.0, 0.0, 0.0, 0.0, 0.0, 0.0, 0.0, 0.0, 0.0, 0.0, 0.0, 0.0, 0.0, 0.0, 0.0, 0.0, 0.0, 0.0, 0.0, 0.0, 0.0, 0.0, 0.0, 0.0, 0.0, 0.0, 0.0, 0.0, 0.0, 0.0, 0.0, 0.0, 0.0, 0.0, 0.0, 0.0, 0.0, 0.0, 0.0, 0.0, 0.0, 0.0, 0.0, 0.0, 0.0, 0.0, 0.0, 0.0, 0.0, 0.0, 0.0, 0.0, 0.0, 0.0, 0.0, 0.0, 0.0, 0.0, 0.0, 0.0, 0.0, 0.0, 0.0, 0.0, 0.0, 0.0, 0.0, 0.0, 0.0, 0.0, 0.0, 0.0, 0.0, 0.0, 0.0, 0.0, 0.0, 0.0, 0.0, 0.0, 0.0, 0.0, 0.0, 0.0, 0.0, 0.0, 0.0, 0.0, 0.0, 0.0, 0.0, 0.0, 0.0, 0.0, 0.0, 0.0, 0.0, 0.0, 0.0, 0.0, 0.0, 0.0, 0.0, 0.0, 0.0, 0.0, 0.0, 0.0, 0.0, 0.0, 0.0, 0.0, 0.0, 0.0, 0.0, 0.0, 0.0, 0.0, 0.0, 0.0, 0.0, 0.0, 0.0, 0.0, 0.0, 0.0, 0.0, 0.0, 0.0, 0.0, 0.0, 0.0, 0.0, 0.0, 0.0, 0.0, 0.0, 0.0, 0.0, 0.0, 0.0, 0.0, 0.0, 0.0, 0.0, 0.0, 0.0, 0.0, 0.0, 0.0, 0.0, 0.0, 0.0, 0.0, 0.0, 0.0, 0.0, 0.0, 0.0, 0.0, 0.0, 0.0, 0.0, 0.0, 0.0, 0.0, 0.0, 0.0, 0.0, 0.0, 0.0, 0.0, 0.0, 0.0, 0.0, 0.0, 0.0, 0.0, 0.0, 0.0, 0.0, 0.0, 0.0, 0.0, 0.0, 0.0, 0.0, 0.0, 0.0, 0.0, 0.0, 0.0, 0.0, 0.0, 0.0, 0.0, 0.0, 0.0, 0.0, 0.0, 0.0, 0.0, 0.0, 0.0, 0.0, 0.0, 0.0, 0.0, 0.0, 0.0, 0.0, 0.0, 0.0, 0.0, 0.0, 0.0, 0.0, 0.0, 0.0, 0.0, 0.0, 0.0, 0.0, 0.0, 0.0, 0.0, 0.0, 0.0, 0.0, 0.0, 0.0, 0.0, 0.0, 0.0, 0.0, 0.0, 0.0, 0.0, 0.0, 0.0, 0.0, 0.0, 0.0, 0.0, 0.0, 0.0, 0.0, 0.0, 0.0, 0.0, 0.0, 0.0, 0.0, 0.0, 0.0, 0.0, 0.0, 0.0, 0.0, 0.0, 0.0, 0.0, 0.0, 0.0, 0.0, 0.0, 0.0, 0.0, 0.0, 0.0, 0.0, 0.0, 0.0, 0.0, 0.0, 0.0, 0.0, 0.0, 0.0, 0.0, 0.0, 0.0, 0.0, 0.0, 0.0, 0.0, 0.0, 0.0, 0.0, 0.0, 0.0, 0.0, 0.0, 0.0, 0.0, 0.0, 0.0, 0.0, 0.0, 0.0, 0.0, 0.0, 0.0, 0.0, 0.0, 0.0, 0.0, 0.0, 0.0, 0.0, 0.0, 0.0, 0.0, 0.0, 0.0, 0.0, 0.0, 0.0, 0.0, 0.0, 0.0, 0.0, 0.0, 0.0, 0.0, 0.0, 0.0, 0.0, 0.0, 0.0, 0.0, 0.0, 0.0, 0.0, 0.0, 0.0, 0.0, 0.0, 0.0, 0.0, 0.0, 0.0, 0.0, 0.0, 0.0, 0.0, 0.0, 0.0, 0.0, 0.0, 0.0, 0.0, 0.0, 0.0, 0.0, 0.0, 0.0, 0.0, 0.0, 0.0, 0.0, 0.0, 0.0, 0.0, 0.0, 0.0, 0.0, 0.0, 0.0, 0.0, 0.0, 0.0, 0.0, 0.0, 0.0, 0.0, 0.0, 0.0, 0.0, 0.0, 0.0, 0.0, 0.0, 0.0, 0.0, 0.0, 0.0, 0.0, 0.0, 0.0, 0.0, 0.0, 0.0, 0.0, 0.0, 0.0, 0.0, 0.0, 0.0, 0.0, 0.0, 0.0, 0.0, 0.0, 0.0, 0.0, 0.0, 0.0, 0.0, 0.0, 0.0, 0.0, 0.0, 0.0, 0.0, 0.0, 0.0, 0.0, 0.0, 0.0, 0.0, 0.0, 0.0, 0.0, 0.0, 0.0, 0.0, 0.0, 0.0, 0.0, 0.0, 0.0, 0.0, 0.0, 0.0, 0.0, 0.0, 0.0, 0.0, 0.0, 0.0, 0.0, 0.0, 0.0, 0.0, 0.0, 0.0, 0.0, 0.0, 0.0, 0.0, 0.0, 0.0, 0.0, 0.0, 0.0, 0.0, 0.0, 0.0, 0.0, 0.0, 0.0, 0.0, 0.0, 0.0, 0.0, 0.0, 0.0, 0.0, 0.0, 0.0, 0.0, 0.0, 0.0, 0.0, 0.0, 0.0, 0.0, 0.0, 0.0, 0.0, 0.0, 0.0, 0.0, 0.0, 0.0, 0.0, 0.0, 0.0, 0.0, 0.0, 0.0, 0.0, 0.0, 0.0, 0.0, 0.0, 0.0, 0.0, 0.0, 0.0, 0.0, 0.0, 0.0, 0.0, 0.0, 0.0, 0.0, 0.0, 0.0, 0.0, 0.0, 0.0, 0.0, 0.0, 0.0, 0.0, 0.0, 0.0, 0.0, 0.0, 0.0, 0.0, 0.0, 0.0, 0.0, 0.0, 0.0, 0.0, 0.0, 0.0, 0.0, 0.0, 0.0, 0.0, 0.0, 0.0, 0.0, 0.0, 0.0, 0.0, 0.0, 0.0, 0.0, 0.0, 0.0, 0.0, 0.0, 0.0, 0.0, 0.0, 0.0, 0.0, 0.0, 0.0, 0.0, 0.0, 0.0, 0.0, 0.0, 0.0, 0.0, 0.0, 0.0, 0.0, 0.0, 0.0, 0.0, 0.0, 0.0, 0.0, 0.0, 0.0, 0.0, 0.0, 0.0, 0.0, 0.0, 0.0, 0.0, 0.0, 0.0, 0.0, 0.0, 0.0, 0.0, 0.0, 0.0, 0.0, 0.0, 0.0, 0.0, 0.0, 0.0, 0.0, 0.0, 0.0, 0.0, 0.0, 0.0, 0.0, 0.0, 0.0, 0.0, 0.0, 0.0, 0.0, 0.0, 0.0, 0.0, 0.0, 0.0, 0.0, 0.0, 0.0, 0.0, 0.0, 0.0, 0.0, 0.0, 0.0, 0.0, 0.0, 0.0, 0.0, 0.0, 0.0, 0.0, 0.0, 0.0, 0.0, 0.0, 0.0, 0.0, 0.0, 0.0, 0.0, 0.0, 0.0, 0.0, 0.0, 0.0, 0.0, 0.0, 0.0, 0.0, 0.0, 0.0, 0.0, 0.0, 0.0, 0.0, 0.0, 0.0, 0.0, 0.0, 0.0, 0.0, 0.0, 0.0, 0.0, 0.0, 0.0, 0.0, 0.0, 0.0, 0.0, 0.0, 0.0, 0.0, 0.0, 0.0, 0.0, 0.0, 0.0, 0.0, 0.0, 0.0, 0.0, 0.0, 0.0, 0.0, 0.0, 0.0, 0.0, 0.0, 0.0, 0.0, 0.0, 0.0, 0.0, 0.0, 0.0, 0.0, 0.0, 0.0, 0.0, 0.0, 0.0, 0.0, 0.0, 0.0, 0.0, 0.0, 0.0, 0.0, 0.0, 0.0, 0.0, 0.0, 0.0, 0.0, 0.0, 0.0, 0.0, 0.0, 0.0, 0.0, 0.0, 0.0, 0.0, 0.0, 0.0, 0.0, 0.0, 0.0, 0.0, 0.0, 0.0, 0.0, 0.0, 0.0, 0.0, 0.0, 0.0, 0.0, 0.0, 0.0, 0.0, 0.0, 0.0, 0.0, 0.0, 0.0, 0.0, 0.0, 0.0, 0.0, 0.0, 0.0, 0.0, 0.0, 0.0, 0.0, 0.0, 0.0, 0.0, 0.0, 0.0, 0.0, 0.0, 0.0, 0.0, 0.0, 0.0, 0.0, 0.0, 0.0, 0.0, 0.0, 0.0, 0.0, 0.0, 0.0, 0.0, 0.0, 0.0, 0.0, 0.0, 0.0, 0.0, 0.0, 0.0, 0.0, 0.0, 0.0, 0.0, 0.0, 0.0, 0.0, 0.0, 0.0, 0.0, 0.0, 0.0, 0.0, 0.0, 0.0, 0.0, 0.0, 0.0, 0.0, 0.0, 0.0, 0.0, 0.0, 0.0, 0.0, 0.0, 0.0, 0.0, 0.0, 0.0, 0.0, 0.0, 0.0, 0.0, 0.0, 0.0, 0.0, 0.0, 0.0, 0.0, 0.0, 0.0, 0.0, 0.0, 0.0, 0.0, 0.0, 0.0, 0.0, 0.0, 0.0, 0.0, 0.0, 0.0, 0.0, 0.0, 0.0, 0.0, 0.0, 0.0, 0.0, 0.0, 0.0, 0.0, 0.0, 0.0, 0.0, 0.0, 0.0, 0.0, 0.0, 0.0, 0.0, 0.0, 0.0, 0.0, 0.0, 0.0, 0.0, 0.0, 0.0, 0.0, 0.0, 0.0, 0.0, 0.0, 0.0, 0.0, 0.0, 0.0, 0.0, 0.0, 0.0, 0.0, 0.0, 0.0, 0.0, 0.0, 0.0, 0.0, 0.0, 0.0, 0.0, 0.0, 0.0, 0.0, 0.0, 0.0, 0.0, 0.0, 0.0, 0.0, 0.0, 0.0, 0.0, 0.0, 0.0, 0.0, 0.0, 0.0, 0.0, 0.0, 0.0, 0.0, 0.0, 0.0, 0.0, 0.0, 0.0, 0.0, 0.0, 0.0, 0.0, 0.0, 0.0, 0.0, 0.0, 0.0, 0.0, 0.0, 0.0, 0.0, 0.0, 0.0, 0.0, 0.0, 0.0, 0.0, 0.0, 0.0, 0.0, 0.0, 0.0, 0.0, 0.0, 0.0, 0.0, 0.0, 0.0, 0.0, 0.0, 0.0, 0.0, 0.0, 0.0, 0.0, 0.0, 0.0, 0.0, 0.0, 0.0, 0.0, 0.0, 0.0, 0.0, 0.0, 0.0, 0.0, 0.0, 0.0, 0.0, 0.0, 0.0, 0.0, 0.0, 0.0, 0.0, 0.0, 0.0, 0.0, 0.0, 0.0, 0.0, 0.0, 0.0, 0.0, 0.0, 0.0, 0.0, 0.0, 0.0, 0.0, 0.0, 0.0, 0.0, 0.0, 0.0, 0.0, 0.0, 0.0, 0.0, 0.0, 0.0, 0.0, 0.0, 0.0, 0.0, 0.0, 0.0, 0.0, 0.0, 0.0, 0.0, 0.0, 0.0, 0.0, 0.0, 0.0, 0.0, 0.0, 0.0, 0.0, 0.0, 0.0, 0.0, 0.0, 0.0, 0.0, 0.0, 0.0, 0.0, 0.0, 0.0, 0.0, 0.0, 0.0, 0.0, 0.0, 0.0, 0.0, 0.0, 0.0, 0.0, 0.0, 0.0, 0.0, 0.0, 0.0, 0.0, 0.0, 0.0, 0.0, 0.0, 0.0, 0.0, 0.0, 0.0, 0.0, 0.0, 0.0, 0.0, 0.0, 0.0, 0.0, 0.0, 0.0, 0.0, 0.0, 0.0, 0.0, 0.0, 0.0, 0.0, 0.0, 0.0, 0.0, 0.0, 0.0, 0.0, 0.0, 0.0, 0.0, 0.0, 0.0, 0.0, 0.0, 0.0, 0.0, 0.0, 0.0, 0.0, 0.0, 0.0, 0.0, 0.0, 0.0, 0.0, 0.0, 0.0, 0.0, 0.0, 0.0, 0.0, 0.0, 0.0, 0.0, 0.0, 0.0, 0.0, 0.0, 0.0, 0.0, 0.0, 0.0, 0.0, 0.0, 0.0, 0.0, 0.0, 0.0, 0.0, 0.0, 0.0, 0.0, 0.0, 0.0, 0.0, 0.0, 0.0, 0.0, 0.0, 0.0, 0.0, 0.0, 0.0, 0.0, 0.0, 0.0, 0.0, 0.0, 0.0, 0.0, 0.0, 0.0, 0.0, 0.0, 0.0, 0.0, 0.0, 0.0, 0.0, 0.0, 0.0, 0.0, 0.0, 0.0, 0.0, 0.0, 0.0, 0.0, 0.0, 0.0, 0.0, 0.0, 0.0, 0.0, 0.0, 0.0, 0.0, 0.0, 0.0, 0.0, 0.0, 0.0, 0.0, 0.0, 0.0, 0.0, 0.0, 0.0, 0.0, 0.0, 0.0, 0.0, 0.0, 0.0, 0.0, 0.0, 0.0, 0.0, 0.0, 0.0, 0.0, 0.0, 0.0, 0.0, 0.0, 0.0, 0.0, 0.0, 0.0, 0.0, 0.0, 0.0, 0.0, 0.0, 0.0, 0.0, 0.0, 0.0, 0.0, 0.0, 0.0, 0.0, 0.0, 0.0, 0.0, 0.0, 0.0, 0.0, 0.0, 0.0, 0.0, 0.0, 0.0, 0.0, 0.0, 0.0, 0.0, 0.0, 0.0, 0.0, 0.0, 0.0, 0.0, 0.0, 0.0, 0.0, 0.0, 0.0, 0.0, 0.0, 0.0, 0.0, 0.0, 0.0, 0.0, 0.0, 0.0, 0.0, 0.0, 0.0, 0.0, 0.0, 0.0, 0.0, 0.0, 0.0, 0.0, 0.0, 0.0, 0.0, 0.0, 0.0, 0.0, 0.0, 0.0, 0.0, 0.0, 0.0, 0.0, 0.0, 0.0, 0.0, 0.0, 0.0, 0.0, 0.0, 0.0, 0.0, 0.0, 0.0, 0.0, 0.0, 0.0, 0.0, 0.0, 0.0, 0.0, 0.0, 0.0, 0.0, 0.0, 0.0, 0.0, 0.0, 0.0, 0.0, 0.0, 0.0, 0.0, 0.0, 0.0, 0.0, 0.0, 0.0, 0.0, 0.0, 0.0, 0.0, 0.0, 0.0, 0.0, 0.0, 0.0, 0.0, 0.0, 0.0, 0.0, 0.0, 0.0, 0.0, 0.0, 0.0, 0.0, 0.0, 0.0, 0.0, 0.0, 0.0, 0.0, 0.0, 0.0, 0.0, 0.0, 0.0, 0.0, 0.0, 0.0, 0.0, 0.0, 0.0, 0.0, 0.0, 0.0, 0.0, 0.0, 0.0, 0.0, 0.0, 0.0, 0.0, 0.0, 0.0, 0.0, 0.0, 0.0, 0.0, 0.0, 0.0, 0.0, 0.0, 0.0, 0.0, 0.0, 0.0, 0.0, 0.0, 0.0, 0.0, 0.0, 0.0, 0.0, 0.0, 0.0, 0.0, 0.0, 0.0, 0.0, 0.0, 0.0, 0.0, 0.0, 0.0, 0.0, 0.0, 0.0, 0.0, 0.0, 0.0, 0.0, 0.0, 0.0, 0.0, 0.0, 0.0, 0.0, 0.0, 0.0, 0.0, 0.0, 0.0, 0.0, 0.0, 0.0, 0.0, 0.0, 0.0, 0.0, 0.0, 0.0, 0.0, 0.0, 0.0, 0.0, 0.0, 0.0, 0.0, 0.0, 0.0, 0.0, 0.0, 0.0, 0.0, 0.0, 0.0, 0.0, 0.0, 0.0, 0.0, 0.0, 0.0, 0.0, 0.0, 0.0, 0.0, 0.0, 0.0, 0.0, 0.0, 0.0, 0.0, 0.0, 0.0, 0.0, 0.0, 0.0, 0.0, 0.0, 0.0, 0.0, 0.0, 0.0, 0.0, 0.0, 0.0, 0.0, 0.0, 0.0, 0.0, 0.0, 0.0, 0.0, 0.0, 0.0, 0.0, 0.0, 0.0, 0.0, 0.0, 0.0, 0.0, 0.0, 0.0, 0.0, 0.0, 0.0, 0.0, 0.0, 0.0, 0.0, 0.0, 0.0, 0.0, 0.0, 0.0, 0.0, 0.0, 0.0, 0.0, 0.0, 0.0, 0.0, 0.0, 0.0, 0.0, 0.0, 0.0, 0.0, 0.0, 0.0, 0.0, 0.0, 0.0, 0.0, 0.0, 0.0, 0.0, 0.0, 0.0, 0.0, 0.0, 0.0, 0.0, 0.0, 0.0, 0.0, 0.0, 0.0, 0.0, 0.0, 0.0, 0.0, 0.0, 0.0, 0.0, 0.0, 0.0, 0.0, 0.0, 0.0, 0.0, 0.0, 0.0, 0.0, 0.0, 0.0, 0.0, 0.0, 0.0, 0.0, 0.0, 0.0, 0.0, 0.0, 0.0, 0.0, 0.0, 0.0, 0.0, 0.0, 0.0, 0.0, 0.0, 0.0, 0.0, 0.0, 0.0, 0.0, 0.0, 0.0, 0.0, 0.0, 0.0, 0.0, 0.0, 0.0, 0.0, 0.0, 0.0, 0.0, 0.0, 0.0, 0.0, 0.0, 0.0, 0.0, 0.0, 0.0, 0.0, 0.0, 0.0, 0.0, 0.0, 0.0, 0.0, 0.0, 0.0, 0.0, 0.0, 0.0, 0.0, 0.0, 0.0, 0.0, 0.0, 0.0, 0.0, 0.0, 0.0, 0.0, 0.0, 0.0, 0.0, 0.0, 0.0, 0.0, 0.0, 0.0, 0.0, 0.0, 0.0, 0.0, 0.0, 0.0, 0.0, 0.0, 0.0, 0.0, 0.0, 0.0, 0.0, 0.0, 0.0, 0.0, 0.0, 0.0, 0.0, 0.0, 0.0, 0.0, 0.0, 0.0, 0.0, 0.0, 0.0, 0.0, 0.0, 0.0, 0.0, 0.0, 0.0, 0.0, 0.0, 0.0, 0.0, 0.0, 0.0, 0.0, 0.0, 0.0, 0.0, 0.0, 0.0, 0.0, 0.0, 0.0, 0.0, 0.0, 0.0, 0.0, 0.0, 0.0, 0.0, 0.0, 0.0, 0.0, 0.0, 0.0, 0.0, 0.0, 0.0, 0.0, 0.0, 0.0, 0.0, 0.0, 0.0, 0.0, 0.0, 0.0, 0.0, 0.0, 0.0, 0.0, 0.0, 0.0, 0.0, 0.0, 0.0, 0.0, 0.0, 0.0, 0.0, 0.0, 0.0, 0.0, 0.0, 0.0, 0.0, 0.0, 0.0, 0.0, 0.0, 0.0, 0.0, 0.0, 0.0, 0.0, 0.0, 0.0, 0.0, 0.0, 0.0, 0.0, 0.0, 0.0, 0.0, 0.0, 0.0, 0.0, 0.0, 0.0, 0.0, 0.0, 0.0, 0.0, 0.0, 0.0, 0.0, 0.0, 0.0, 0.0, 0.0, 0.0, 0.0, 0.0, 0.0, 0.0, 0.0, 0.0, 0.0, 0.0, 0.0, 0.0, 0.0, 0.0, 0.0, 0.0, 0.0, 0.0, 0.0, 0.0, 0.0, 0.0, 0.0, 0.0, 0.0, 0.0, 0.0, 0.0, 0.0, 0.0, 0.0, 0.0, 0.0, 0.0, 0.0, 0.0, 0.0, 0.0, 0.0, 0.0, 0.0, 0.0, 0.0, 0.0, 0.0, 0.0, 0.0, 0.0, 0.0, 0.0, 0.0, 0.0, 0.0, 0.0, 0.0, 0.0, 0.0, 0.0, 0.0, 0.0, 0.0, 0.0, 0.0, 0.0, 0.0, 0.0, 0.0, 0.0, 0.0, 0.0, 0.0, 0.0, 0.0, 0.0, 0.0, 0.0, 0.0, 0.0, 0.0, 0.0, 0.0, 0.0, 0.0, 0.0, 0.0, 0.0, 0.0, 0.0, 0.0, 0.0, 0.0, 0.0, 0.0, 0.0, 0.0, 0.0, 0.0, 0.0, 0.0, 0.0, 0.0, 0.0, 0.0, 0.0, 0.0, 0.0, 0.0, 0.0, 0.0, 0.0, 0.0, 0.0, 0.0, 0.0, 0.0, 0.0, 0.0, 0.0, 0.0, 0.0, 0.0, 0.0, 0.0, 0.0, 0.0, 0.0, 0.0, 0.0, 0.0, 0.0, 0.0, 0.0, 0.0, 0.0, 0.0, 0.0, 0.0, 0.0, 0.0, 0.0, 0.0, 0.0, 0.0, 0.0, 0.0, 0.0, 0.0, 0.0, 0.0, 0.0, 0.0, 0.0, 0.0, 0.0, 0.0, 0.0, 0.0, 0.0, 0.0, 0.0, 0.0, 0.0, 0.0, 0.0, 0.0, 0.0, 0.0, 0.0, 0.0, 0.0, 0.0, 0.0, 0.0, 0.0, 0.0, 0.0, 0.0, 0.0, 0.0, 0.0, 0.0, 0.0, 0.0, 0.0, 0.0, 0.0, 0.0, 0.0, 0.0, 0.0, 0.0, 0.0, 0.0, 0.0, 0.0, 0.0, 0.0, 0.0, 0.0, 0.0, 0.0, 0.0, 0.0, 0.0, 0.0, 0.0, 0.0, 0.0, 0.0, 0.0, 0.0, 0.0, 0.0, 0.0, 0.0, 0.0, 0.0, 0.0, 0.0, 0.0, 0.0, 0.0, 0.0, 0.0, 0.0, 0.0, 0.0, 0.0, 0.0, 0.0, 0.0, 0.0, 0.0, 0.0, 0.0, 0.0, 0.0, 0.0, 0.0, 0.0, 0.0, 0.0, 0.0, 0.0, 0.0, 0.0, 0.0, 0.0, 0.0, 0.0, 0.0, 0.0, 0.0, 0.0, 0.0, 0.0, 0.0, 0.0, 0.0, 0.0, 0.0, 0.0, 0.0, 0.0, 0.0, 0.0, 0.0, 0.0, 0.0, 0.0, 0.0, 0.0, 0.0, 0.0, 0.0, 0.0, 0.0, 0.0, 0.0, 0.0, 0.0, 0.0, 0.0, 0.0, 0.0, 0.0, 0.0, 0.0, 0.0, 0.0, 0.0, 0.0, 0.0, 0.0, 0.0, 0.0, 0.0, 0.0, 0.0, 0.0, 0.0, 0.0, 0.0, 0.0, 0.0, 0.0, 0.0, 0.0, 0.0, 0.0, 0.0, 0.0, 0.0, 0.0, 0.0, 0.0, 0.0, 0.0, 0.0, 0.0, 0.0, 0.0, 0.0, 0.0, 0.0, 0.0, 0.0, 0.0, 0.0, 0.0, 0.0, 0.0, 0.0, 0.0, 0.0, 0.0, 0.0, 0.0, 0.0, 0.0, 0.0, 0.0, 0.0, 0.0, 0.0, 0.0, 0.0, 0.0, 0.0, 0.0, 0.0, 0.0, 0.0, 0.0, 0.0, 0.0, 0.0, 0.0, 0.0, 0.0, 0.0, 0.0, 0.0, 0.0, 0.0, 0.0, 0.0, 0.0, 0.0, 0.0, 0.0, 0.0, 0.0, 0.0, 0.0, 0.0, 0.0, 0.0, 0.0, 0.0, 0.0, 0.0, 0.0, 0.0, 0.0, 0.0, 0.0, 0.0, 0.0, 0.0, 0.0, 0.0, 0.0, 0.0, 0.0, 0.0, 0.0, 0.0, 0.0, 0.0, 0.0, 0.0, 0.0, 0.0, 0.0, 0.0, 0.0, 0.0, 0.0, 0.0, 0.0, 0.0, 0.0, 0.0, 0.0, 0.0, 0.0, 0.0, 0.0, 0.0, 0.0, 0.0, 0.0, 0.0, 0.0, 0.0, 0.0, 0.0, 0.0, 0.0, 0.0, 0.0, 0.0, 0.0, 0.0, 0.0, 0.0, 0.0, 0.0, 0.0, 0.0, 0.0, 0.0, 0.0, 0.0, 0.0, 0.0, 0.0, 0.0, 0.0, 0.0, 0.0, 0.0, 0.0, 0.0, 0.0, 0.0, 0.0, 0.0, 0.0, 0.0, 0.0, 0.0, 0.0, 0.0, 0.0, 0.0, 0.0, 0.0, 0.0, 0.0, 0.0, 0.0, 0.0, 0.0, 0.0, 0.0, 0.0, 0.0, 0.0, 0.0, 0.0, 0.0, 0.0, 0.0, 0.0, 0.0, 0.0, 0.0, 0.0, 0.0, 0.0, 0.0, 0.0, 0.0, 0.0, 0.0, 0.0, 0.0, 0.0, 0.0, 0.0, 0.0, 0.0, 0.0, 0.0, 0.0, 0.0, 0.0, 0.0, 0.0, 0.0, 0.0, 0.0, 0.0, 0.0, 0.0, 0.0, 0.0, 0.0, 0.0, 0.0, 0.0, 0.0, 0.0, 0.0, 0.0, 0.0, 0.0, 0.0, 0.0, 0.0, 0.0, 0.0, 0.0, 0.0, 0.0, 0.0, 0.0, 0.0, 0.0, 0.0, 0.0, 0.0, 0.0, 0.0, 0.0, 0.0, 0.0, 0.0, 0.0, 0.0, 0.0, 0.0, 0.0, 0.0, 0.0, 0.0, 0.0, 0.0, 0.0, 0.0, 0.0, 0.0, 0.0, 0.0, 0.0, 0.0, 0.0, 0.0, 0.0, 0.0, 0.0, 0.0, 0.0, 0.0, 0.0, 0.0, 0.0, 0.0, 0.0, 0.0, 0.0, 0.0, 0.0, 0.0, 0.0, 0.0, 0.0, 0.0, 0.0, 0.0, 0.0, 0.0, 0.0, 0.0, 0.0, 0.0, 0.0, 0.0, 0.0, 0.0, 0.0, 0.0, 0.0, 0.0, 0.0, 0.0, 0.0, 0.0, 0.0, 0.0, 0.0, 0.0, 0.0, 0.0, 0.0, 0.0, 0.0, 0.0, 0.0, 0.0, 0.0, 0.0, 0.0, 0.0, 0.0, 0.0, 0.0, 0.0, 0.0, 0.0, 0.0, 0.0, 0.0, 0.0, 0.0, 0.0, 0.0, 0.0, 0.0, 0.0, 0.0, 0.0, 0.0, 0.0, 0.0, 0.0, 0.0, 0.0, 0.0, 0.0, 0.0, 0.0, 0.0, 0.0, 0.0, 0.0, 0.0, 0.0, 0.0, 0.0, 0.0, 0.0, 0.0, 0.0, 0.0, 0.0, 0.0, 0.0, 0.0, 0.0, 0.0, 0.0, 0.0, 0.0, 0.0, 0.0, 0.0, 0.0, 0.0, 0.0, 0.0, 0.0, 0.0, 0.0, 0.0, 0.0, 0.0, 0.0, 0.0, 0.0, 0.0, 0.0, 0.0, 0.0, 0.0, 0.0, 0.0, 0.0, 0.0, 0.0, 0.0, 0.0, 0.0, 0.0, 0.0, 0.0, 0.0, 0.0, 0.0, 0.0, 0.0, 0.0, 0.0, 0.0, 0.0, 0.0, 0.0, 0.0, 0.0, 0.0, 0.0, 0.0, 0.0, 0.0, 0.0, 0.0, 0.0, 0.0, 0.0, 0.0, 0.0, 0.0, 0.0, 0.0, 0.0, 0.0, 0.0, 0.0, 0.0, 0.0, 0.0, 0.0, 0.0, 0.0, 0.0, 0.0, 0.0, 0.0, 0.0, 0.0, 0.0, 0.0, 0.0, 0.0, 0.0, 0.0, 0.0, 0.0, 0.0, 0.0, 0.0, 0.0, 0.0, 0.0, 0.0, 0.0, 0.0, 0.0, 0.0, 0.0, 0.0, 0.0, 0.0, 0.0, 0.0, 0.0, 0.0, 0.0, 0.0, 0.0, 0.0, 0.0, 0.0, 0.0, 0.0, 0.0, 0.0, 0.0, 0.0, 0.0, 0.0, 0.0, 0.0, 0.0, 0.0, 0.0, 0.0, 0.0, 0.0, 0.0, 0.0, 0.0, 0.0, 0.0, 0.0, 0.0, 0.0, 0.0, 0.0, 0.0, 0.0, 0.0, 0.0, 0.0, 0.0, 0.0, 0.0, 0.0, 0.0, 0.0, 0.0, 0.0, 0.0, 0.0, 0.0, 0.0, 0.0, 0.0, 0.0, 0.0, 0.0, 0.0, 0.0, 0.0, 0.0, 0.0, 0.0, 0.0, 0.0, 0.0, 0.0, 0.0, 0.0, 0.0, 0.0, 0.0, 0.0, 0.0, 0.0, 0.0, 0.0, 0.0, 0.0, 0.0, 0.0, 0.0, 0.0, 0.0, 0.0, 0.0, 0.0, 0.0, 0.0, 0.0, 0.0, 0.0, 0.0, 0.0, 0.0, 0.0, 0.0, 0.0, 0.0, 0.0, 0.0, 0.0, 0.0, 0.0, 0.0, 0.0, 0.0, 0.0, 0.0, 0.0, 0.0, 0.0, 0.0, 0.0, 0.0, 0.0, 0.0, 0.0, 0.0, 0.0, 0.0, 0.0, 0.0, 0.0, 0.0, 0.0, 0.0, 0.0, 0.0, 0.0, 0.0, 0.0, 0.0, 0.0, 0.0, 0.0, 0.0, 0.0, 0.0, 0.0, 0.0, 0.0, 0.0, 0.0, 0.0, 0.0, 0.0, 0.0, 0.0, 0.0, 0.0, 0.0, 0.0, 0.0, 0.0, 0.0, 0.0, 0.0, 0.0, 0.0, 0.0, 0.0, 0.0, 0.0, 0.0, 0.0, 0.0, 0.0, 0.0, 0.0, 0.0, 0.0, 0.0, 0.0, 0.0, 0.0, 0.0, 0.0, 0.0, 0.0, 0.0, 0.0, 0.0, 0.0, 0.0, 0.0, 0.0, 0.0, 0.0, 0.0, 0.0, 0.0, 0.0, 0.0, 0.0, 0.0, 0.0, 0.0, 0.0, 0.0, 0.0, 0.0, 0.0, 0.0, 0.0, 0.0, 0.0, 0.0, 0.0, 0.0, 0.0, 0.0, 0.0, 0.0, 0.0, 0.0, 0.0, 0.0, 0.0, 0.0, 0.0, 0.0, 0.0, 0.0, 0.0, 0.0, 0.0, 0.0, 0.0, 0.0, 0.0, 0.0, 0.0, 0.0, 0.0, 0.0, 0.0, 0.0, 0.0, 0.0, 0.0, 0.0, 0.0, 0.0, 0.0, 0.0, 0.0, 0.0, 0.0, 0.0, 0.0, 0.0, 0.0, 0.0, 0.0, 0.0, 0.0, 0.0, 0.0, 0.0, 0.0, 0.0, 0.0, 0.0, 0.0, 0.0, 0.0, 0.0, 0.0, 0.0, 0.0, 0.0, 0.0, 0.0, 0.0, 0.0, 0.0, 0.0, 0.0, 0.0, 0.0, 0.0, 0.0, 0.0, 0.0, 0.0, 0.0, 0.0, 0.0, 0.0, 0.0, 0.0, 0.0, 0.0, 0.0, 0.0, 0.0, 0.0, 0.0, 0.0, 0.0, 0.0, 0.0, 0.0, 0.0, 0.0, 0.0, 0.0, 0.0, 0.0, 0.0, 0.0, 0.0, 0.0, 0.0, 0.0, 0.0, 0.0, 0.0, 0.0, 0.0, 0.0, 0.0, 0.0, 0.0, 0.0, 0.0, 0.0, 0.0, 0.0, 0.0, 0.0, 0.0, 0.0, 0.0, 0.0, 0.0, 0.0, 0.0, 0.0, 0.0, 0.0, 0.0, 0.0, 0.0, 0.0, 0.0, 0.0, 0.0, 0.0, 0.0, 0.0, 0.0, 0.0, 0.0, 0.0, 0.0, 0.0, 0.0, 0.0, 0.0, 0.0, 0.0, 0.0, 0.0, 0.0, 0.0, 0.0, 0.0, 0.0, 0.0, 0.0, 0.0, 0.0, 0.0, 0.0, 0.0, 0.0, 0.0, 0.0, 0.0, 0.0, 0.0, 0.0, 0.0, 0.0, 0.0, 0.0, 0.0, 0.0, 0.0, 0.0, 0.0, 0.0, 0.0, 0.0, 0.0, 0.0, 0.0, 0.0, 0.0, 0.0, 0.0, 0.0, 0.0, 0.0, 0.0, 0.0, 0.0, 0.0, 0.0, 0.0, 0.0, 0.0, 0.0, 0.0, 0.0, 0.0, 0.0, 0.0, 0.0, 0.0, 0.0, 0.0, 0.0, 0.0, 0.0, 0.0, 0.0, 0.0, 0.0, 0.0, 0.0, 0.0, 0.0, 0.0, 0.0, 0.0, 0.0, 0.0, 0.0, 0.0, 0.0, 0.0, 0.0, 0.0, 0.0, 0.0, 0.0, 0.0, 0.0, 0.0, 0.0, 0.0, 0.0, 0.0, 0.0, 0.0, 0.0, 0.0, 0.0, 0.0, 0.0, 0.0, 0.0, 0.0, 0.0, 0.0, 0.0, 0.0, 0.0, 0.0, 0.0, 0.0, 0.0, 0.0, 0.0, 0.0, 0.0, 0.0, 0.0, 0.0, 0.0, 0.0, 0.0, 0.0, 0.0, 0.0, 0.0, 0.0, 0.0, 0.0, 0.0, 0.0, 0.0, 0.0, 0.0, 0.0, 0.0, 0.0, 0.0, 0.0, 0.0, 0.0, 0.0, 0.0, 0.0, 0.0, 0.0, 0.0, 0.0, 0.0, 0.0, 0.0, 0.0, 0.0, 0.0, 0.0, 0.0, 0.0, 0.0, 0.0, 0.0, 0.0, 0.0, 0.0, 0.0, 0.0, 0.0, 0.0, 0.0, 0.0, 0.0, 0.0, 0.0, 0.0, 0.0, 0.0, 0.0, 0.0, 0.0, 0.0, 0.0, 0.0, 0.0, 0.0, 0.0, 0.0, 0.0, 0.0, 0.0, 0.0, 0.0, 0.0, 0.0, 0.0, 0.0, 0.0, 0.0, 0.0, 0.0, 0.0, 0.0, 0.0, 0.0, 0.0, 0.0, 0.0, 0.0, 0.0, 0.0, 0.0, 0.0, 0.0, 0.0, 0.0, 0.0, 0.0, 0.0, 0.0, 0.0, 0.0, 0.0, 0.0, 0.0, 0.0, 0.0, 0.0, 0.0, 0.0, 0.0, 0.0, 0.0, 0.0, 0.0, 0.0, 0.0, 0.0, 0.0, 0.0, 0.0, 0.0, 0.0, 0.0, 0.0, 0.0, 0.0, 0.0, 0.0, 0.0, 0.0, 0.0, 0.0, 0.0, 0.0, 0.0, 0.0, 0.0, 0.0, 0.0, 0.0, 0.0, 0.0, 0.0, 0.0, 0.0, 0.0, 0.0, 0.0, 0.0, 0.0, 0.0, 0.0, 0.0, 0.0, 0.0, 0.0, 0.0, 0.0, 0.0, 0.0, 0.0, 0.0, 0.0, 0.0, 0.0, 0.0, 0.0, 0.0, 0.0, 0.0, 0.0, 0.0, 0.0, 0.0, 0.0, 0.0, 0.0, 0.0, 0.0, 0.0, 0.0, 0.0, 0.0, 0.0, 0.0, 0.0, 0.0, 0.0, 0.0, 0.0, 0.0, 0.0, 0.0, 0.0, 0.0, 0.0, 0.0, 0.0, 0.0, 0.0, 0.0, 0.0, 0.0, 0.0, 0.0, 0.0, 0.0, 0.0, 0.0, 0.0, 0.0, 0.0, 0.0, 0.0, 0.0, 0.0, 0.0, 0.0, 0.0, 0.0, 0.0, 0.0, 0.0, 0.0, 0.0, 0.0, 0.0, 0.0, 0.0, 0.0, 0.0, 0.0, 0.0, 0.0, 0.0, 0.0, 0.0, 0.0, 0.0, 0.0, 0.0, 0.0])
me_cylinder.materials.append(mat_material_001)
me_cylinder.materials.append(mat_snow)
me_cylinder.update()

# ---- objects
ob_camera = bpy.data.objects.new('Camera', cam_camera)
ob_spot = bpy.data.objects.new('Spot', light_spot)
ob_cylinder = bpy.data.objects.new('Cylinder', me_cylinder)

# ---- transforms, parenting, visibility, modifiers, constraints
ob_camera.location = (-3.081, -0.7537, 0.4903)
ob_camera.rotation_euler = (1.571, 0.5804, -1.571)
ob_spot.location = (-3.459, -1.114e-07, 5.888)
ob_spot.rotation_euler = (9.658e-06, -0.5022, -2.477e-06)
ob_cylinder.location = (-0.06958, -0.107, -1.236)
ob_cylinder.scale = (0.24, 0.24, 0.7883)
_m = ob_cylinder.modifiers.new('Auto Smooth', 'NODES')
_m.node_group = ng_auto_smooth
_gi = [s.identifier for s in ng_auto_smooth.interface.items_tree if s.item_type == 'SOCKET' and s.in_out == 'INPUT']
_m[_gi[1]] = 1.431  # Angle

# ---- collection membership
scene.collection.objects.link(ob_camera)
scene.collection.objects.link(ob_spot)
col_collection.objects.link(ob_cylinder)

# ---- scene / render settings (as saved in the file)
scene.camera = ob_camera
scene.frame_start = 1; scene.frame_end = 250; scene.frame_set(1)
scene.render.engine = 'CYCLES'
scene.cycles.sampling_pattern = 'TABULATED_SOBOL'
scene.cycles.use_light_tree = False
scene.view_settings.view_transform = 'Filmic'
bpy.context.view_layer.update()
